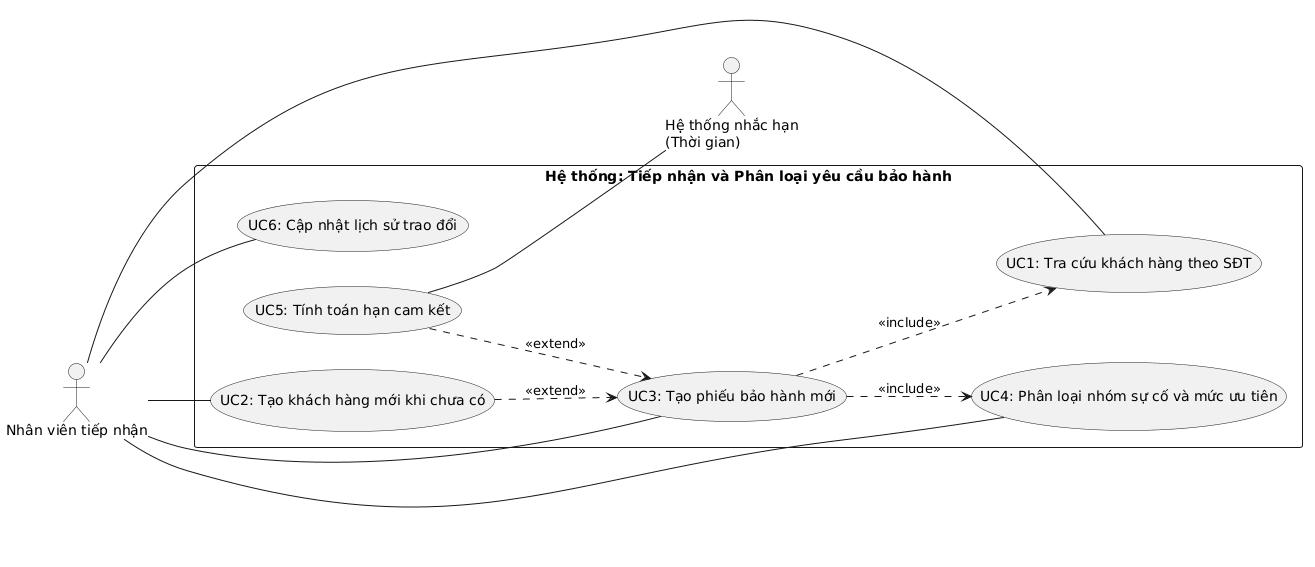

The diagram above was rendered by PlantUML. Its source (embedded in the PNG):
@startuml
left to right direction
skinparam defaultFontName "Arial"
skinparam packageStyle rectangle

actor "Nhân viên tiếp nhận" as NVTN
actor "Hệ thống nhắc hạn\n(Thời gian)" as HTNH

rectangle "Hệ thống: Tiếp nhận và Phân loại yêu cầu bảo hành" {
  usecase "UC1: Tra cứu khách hàng theo SĐT" as UC1
  usecase "UC2: Tạo khách hàng mới khi chưa có" as UC2
  usecase "UC3: Tạo phiếu bảo hành mới" as UC3
  usecase "UC4: Phân loại nhóm sự cố và mức ưu tiên" as UC4
  usecase "UC5: Tính toán hạn cam kết" as UC5
  usecase "UC6: Cập nhật lịch sử trao đổi" as UC6
}

NVTN -- UC1
NVTN -- UC2
NVTN -- UC3
NVTN -- UC4
NVTN -- UC6

UC5 -- HTNH

UC3 ..> UC1 : <<include>>
UC2 ..> UC3 : <<extend>>
UC3 ..> UC4 : <<include>>
UC5 ..> UC3 : <<extend>>
@enduml